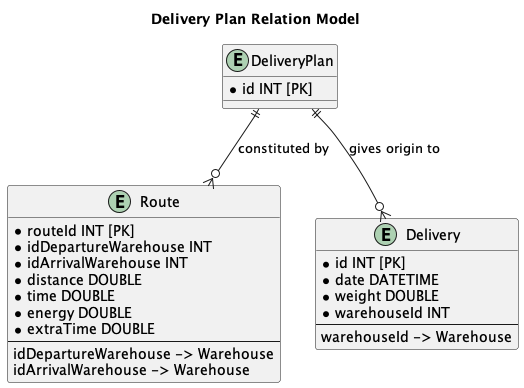

The diagram above was rendered by PlantUML. Its source (embedded in the PNG):
@startuml

title Delivery Plan Relation Model

entity "DeliveryPlan" {
    * id INT [PK]
}

entity "Route" {
    * routeId INT [PK]
    * idDepartureWarehouse INT
    * idArrivalWarehouse INT
    * distance DOUBLE
    * time DOUBLE
    * energy DOUBLE
    * extraTime DOUBLE
    --
    idDepartureWarehouse -> Warehouse
    idArrivalWarehouse -> Warehouse
}

entity "Delivery" {
    * id INT [PK]
    * date DATETIME
    * weight DOUBLE
    * warehouseId INT
    --
    warehouseId -> Warehouse
}

DeliveryPlan ||--o{ Route : "constituted by"
DeliveryPlan ||--o{ Delivery : "gives origin to"

@enduml